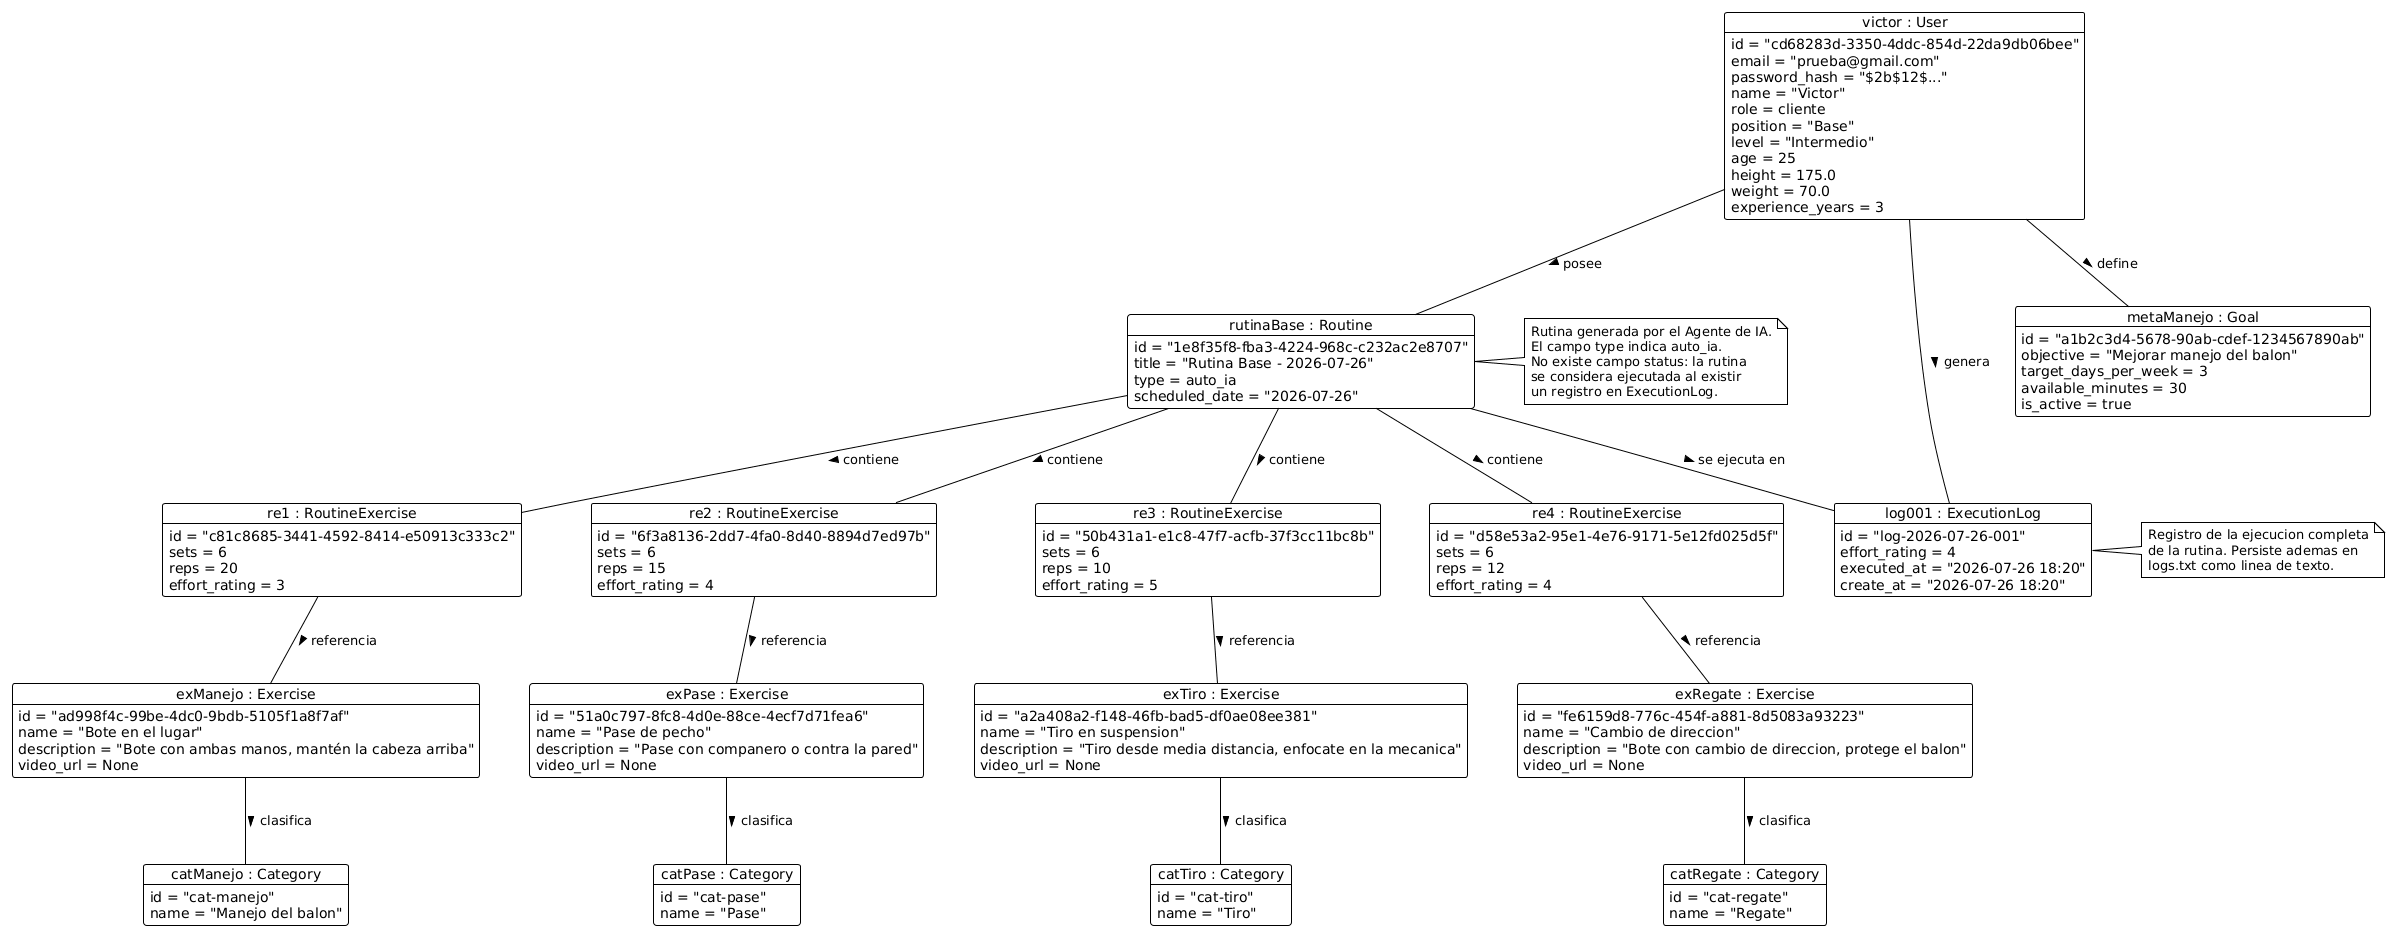

The diagram above was rendered by PlantUML. Its source (embedded in the PNG):
@startuml
!theme plain
skinparam objectAttributeIconSize 0
skinparam nodesep 50
skinparam ranksep 70

object "victor : User" as victor {
  id = "cd68283d-3350-4ddc-854d-22da9db06bee"
  email = "prueba@gmail.com"
  password_hash = "$2b$12$..."
  name = "Victor"
  role = cliente
  position = "Base"
  level = "Intermedio"
  age = 25
  height = 175.0
  weight = 70.0
  experience_years = 3
}

object "metaManejo : Goal" as meta {
  id = "a1b2c3d4-5678-90ab-cdef-1234567890ab"
  objective = "Mejorar manejo del balon"
  target_days_per_week = 3
  available_minutes = 30
  is_active = true
}

object "rutinaBase : Routine" as rutina {
  id = "1e8f35f8-fba3-4224-968c-c232ac2e8707"
  title = "Rutina Base - 2026-07-26"
  type = auto_ia
  scheduled_date = "2026-07-26"
}

object "re1 : RoutineExercise" as re1 {
  id = "c81c8685-3441-4592-8414-e50913c333c2"
  sets = 6
  reps = 20
  effort_rating = 3
}

object "re2 : RoutineExercise" as re2 {
  id = "6f3a8136-2dd7-4fa0-8d40-8894d7ed97b"
  sets = 6
  reps = 15
  effort_rating = 4
}

object "re3 : RoutineExercise" as re3 {
  id = "50b431a1-e1c8-47f7-acfb-37f3cc11bc8b"
  sets = 6
  reps = 10
  effort_rating = 5
}

object "re4 : RoutineExercise" as re4 {
  id = "d58e53a2-95e1-4e76-9171-5e12fd025d5f"
  sets = 6
  reps = 12
  effort_rating = 4
}

object "exManejo : Exercise" as ex1 {
  id = "ad998f4c-99be-4dc0-9bdb-5105f1a8f7af"
  name = "Bote en el lugar"
  description = "Bote con ambas manos, mantén la cabeza arriba"
  video_url = None
}

object "exPase : Exercise" as ex2 {
  id = "51a0c797-8fc8-4d0e-88ce-4ecf7d71fea6"
  name = "Pase de pecho"
  description = "Pase con companero o contra la pared"
  video_url = None
}

object "exTiro : Exercise" as ex3 {
  id = "a2a408a2-f148-46fb-bad5-df0ae08ee381"
  name = "Tiro en suspension"
  description = "Tiro desde media distancia, enfocate en la mecanica"
  video_url = None
}

object "exRegate : Exercise" as ex4 {
  id = "fe6159d8-776c-454f-a881-8d5083a93223"
  name = "Cambio de direccion"
  description = "Bote con cambio de direccion, protege el balon"
  video_url = None
}

object "catManejo : Category" as cat1 {
  id = "cat-manejo"
  name = "Manejo del balon"
}

object "catPase : Category" as cat2 {
  id = "cat-pase"
  name = "Pase"
}

object "catTiro : Category" as cat3 {
  id = "cat-tiro"
  name = "Tiro"
}

object "catRegate : Category" as cat4 {
  id = "cat-regate"
  name = "Regate"
}

object "log001 : ExecutionLog" as log1 {
  id = "log-2026-07-26-001"
  effort_rating = 4
  executed_at = "2026-07-26 18:20"
  create_at = "2026-07-26 18:20"
}

victor -- meta : define >
victor -- rutina : posee >
rutina -- re1 : contiene >
rutina -- re2 : contiene >
rutina -- re3 : contiene >
rutina -- re4 : contiene >
re1 -- ex1 : referencia >
re2 -- ex2 : referencia >
re3 -- ex3 : referencia >
re4 -- ex4 : referencia >
ex1 -- cat1 : clasifica >
ex2 -- cat2 : clasifica >
ex3 -- cat3 : clasifica >
ex4 -- cat4 : clasifica >
victor -- log1 : genera >
rutina -- log1 : se ejecuta en >

note right of rutina
  Rutina generada por el Agente de IA.
  El campo type indica auto_ia.
  No existe campo status: la rutina
  se considera ejecutada al existir
  un registro en ExecutionLog.
end note

note right of log1
  Registro de la ejecucion completa
  de la rutina. Persiste ademas en
  logs.txt como linea de texto.
end note
@enduml